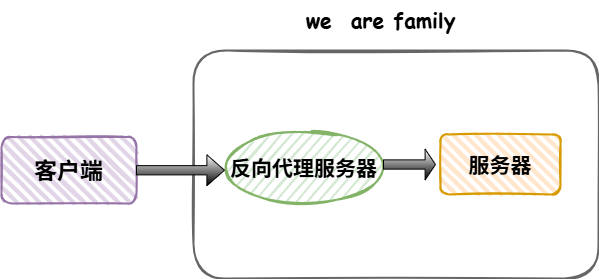

The diagram above was exported from draw.io. Its source (the exported page's mxGraphModel, read from the mxfile embedded in the PNG):
<mxGraphModel dx="1207" dy="713" grid="0" gridSize="10" guides="1" tooltips="1" connect="1" arrows="1" fold="1" page="1" pageScale="1" pageWidth="827" pageHeight="1169" math="0" shadow="0">
  <root>
    <mxCell id="0" />
    <mxCell id="1" parent="0" />
    <mxCell id="KQJ7CTcha9dD-7ygeruc-1" value="" style="rounded=1;whiteSpace=wrap;html=1;strokeWidth=2;fillWeight=4;hachureGap=8;hachureAngle=45;fillColor=none;sketch=1;fontColor=#333333;strokeColor=#666666;" vertex="1" parent="1">
      <mxGeometry x="365" y="178" width="405" height="228" as="geometry" />
    </mxCell>
    <mxCell id="KQJ7CTcha9dD-7ygeruc-2" value="&lt;font style=&quot;font-size: 23px;&quot; face=&quot;Comic Sans MS&quot;&gt;&lt;b&gt;客户端&lt;/b&gt;&lt;/font&gt;" style="rounded=1;whiteSpace=wrap;html=1;strokeWidth=2;fillWeight=4;hachureGap=8;hachureAngle=45;fillColor=#e1d5e7;sketch=1;strokeColor=#9673a6;" vertex="1" parent="1">
      <mxGeometry x="173" y="264.5" width="135" height="66.5" as="geometry" />
    </mxCell>
    <mxCell id="KQJ7CTcha9dD-7ygeruc-3" value="&lt;font face=&quot;Comic Sans MS&quot; style=&quot;font-size: 21px;&quot;&gt;&lt;b&gt;反向代理服务器&lt;/b&gt;&lt;/font&gt;" style="ellipse;whiteSpace=wrap;html=1;strokeWidth=2;fillWeight=2;hachureGap=8;fillColor=#d5e8d4;fillStyle=dots;sketch=1;strokeColor=#82b366;" vertex="1" parent="1">
      <mxGeometry x="400" y="257.25" width="151" height="75.75" as="geometry" />
    </mxCell>
    <mxCell id="KQJ7CTcha9dD-7ygeruc-4" value="&lt;b style=&quot;font-family: &amp;quot;Comic Sans MS&amp;quot;; font-size: 21px;&quot;&gt;服务器&lt;/b&gt;" style="rounded=1;whiteSpace=wrap;html=1;strokeWidth=2;fillWeight=4;hachureGap=8;hachureAngle=45;fillColor=#ffe6cc;sketch=1;strokeColor=#d79b00;" vertex="1" parent="1">
      <mxGeometry x="612" y="262" width="120" height="60" as="geometry" />
    </mxCell>
    <mxCell id="KQJ7CTcha9dD-7ygeruc-5" value="" style="shape=singleArrow;whiteSpace=wrap;html=1;gradientColor=default;" vertex="1" parent="1">
      <mxGeometry x="555" y="276.57" width="52" height="30.87" as="geometry" />
    </mxCell>
    <mxCell id="KQJ7CTcha9dD-7ygeruc-6" value="" style="shape=singleArrow;whiteSpace=wrap;html=1;gradientColor=default;" vertex="1" parent="1">
      <mxGeometry x="308" y="282.32" width="88" height="30.87" as="geometry" />
    </mxCell>
    <mxCell id="KQJ7CTcha9dD-7ygeruc-7" value="&lt;font style=&quot;font-size: 21px;&quot; face=&quot;Comic Sans MS&quot;&gt;&lt;b&gt;we&amp;nbsp; are family&lt;/b&gt;&lt;/font&gt;" style="text;html=1;align=center;verticalAlign=middle;resizable=0;points=[];autosize=1;strokeColor=none;fillColor=none;" vertex="1" parent="1">
      <mxGeometry x="468" y="128" width="168" height="37" as="geometry" />
    </mxCell>
  </root>
</mxGraphModel>